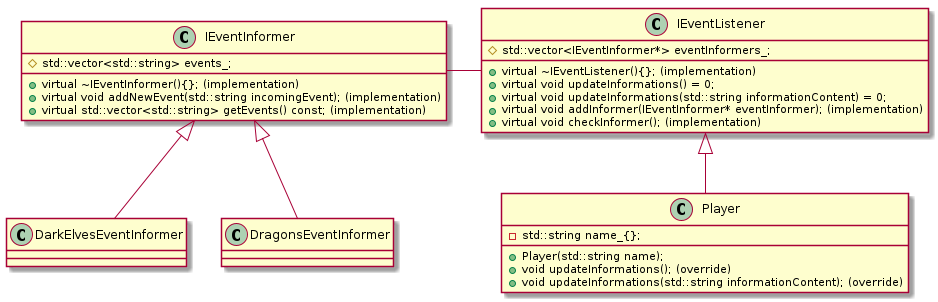

The diagram above was rendered by PlantUML. Its source (embedded in the PNG):
@startuml

class IEventInformer {
    +virtual ~IEventInformer(){}; (implementation)
    +virtual void addNewEvent(std::string incomingEvent); (implementation)
    +virtual std::vector<std::string> getEvents() const; (implementation)

    #std::vector<std::string> events_;
}

class DarkElvesEventInformer {
}

class DragonsEventInformer {
}

IEventInformer <|-- DarkElvesEventInformer
IEventInformer <|-- DragonsEventInformer


class IEventListener {
    +virtual ~IEventListener(){}; (implementation)
    +virtual void updateInformations() = 0;
    +virtual void updateInformations(std::string informationContent) = 0;
    +virtual void addInformer(IEventInformer* eventInformer); (implementation)
    +virtual void checkInformer(); (implementation)

    #std::vector<IEventInformer*> eventInformers_;
}

class Player {
    +Player(std::string name);
    +void updateInformations(); (override)
    +void updateInformations(std::string informationContent); (override)

    -std::string name_{};
}

IEventListener <|-- Player


IEventInformer - IEventListener

@enduml